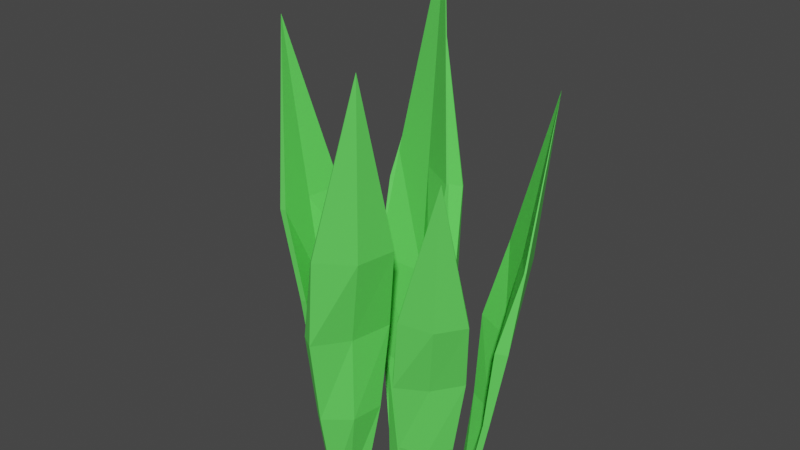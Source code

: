# Source: SmolGrass.blend  (saved by Blender 2.91.10; exported with 4.5.12 LTS)
import bpy
from mathutils import Matrix  # noqa: F401  (used for matrix-valued properties, if any)

bpy.ops.wm.read_factory_settings(use_empty=True)
scene = bpy.context.scene
scene.name = 'Scene'

# ---- collections
col_collection = bpy.data.collections.new('Collection'); scene.collection.children.link(col_collection)

# ---- materials (node trees are filled in below, after node groups)
mat_material_001 = bpy.data.materials.new('Material.001')
mat_material_001.alpha_threshold = 0.0
mat_material_001.use_transparent_shadow = False
mat_material_001.line_color = (0.0, 0.0, 0.0, 1.0)

# ---- material node trees
mat_material_001.use_nodes = True; mat_material_001.node_tree.nodes.clear()
_N = mat_material_001.node_tree.nodes; _L = mat_material_001.node_tree.links
n0 = _N.new('ShaderNodeOutputMaterial'); n0.name = 'Material Output'; n0.location = (300, 300)
n1 = _N.new('ShaderNodeBsdfPrincipled'); n1.name = 'Principled BSDF'; n1.location = (10, 300)
n1.distribution = 'GGX'
n1.subsurface_method = 'BURLEY'
n1.inputs[0].default_value = (0.1254, 0.8, 0.1102, 1.0)
n1.inputs[2].default_value = 0.4
n1.inputs[3].default_value = 1.45
n1.inputs[27].default_value = (0.0, 0.0, 0.0, 1.0)
n1.inputs[28].default_value = 1.0
_L.new(n1.outputs[0], n0.inputs[0])
n0.is_active_output = True

# ---- world
world_world = bpy.data.worlds.new('World'); scene.world = world_world
world_world.use_nodes = True; world_world.node_tree.nodes.clear()
_N = world_world.node_tree.nodes; _L = world_world.node_tree.links
n0 = _N.new('ShaderNodeOutputWorld'); n0.name = 'World Output'; n0.location = (300, 300)
n1 = _N.new('ShaderNodeBackground'); n1.name = 'Background'; n1.location = (10, 300)
n1.inputs[0].default_value = (0.05088, 0.05088, 0.05088, 1.0)
_L.new(n1.outputs[0], n0.inputs[0])
n0.is_active_output = True
world_world.color = (0.05088, 0.05088, 0.05088)
world_world.use_sun_shadow = False
world_world.sun_shadow_jitter_overblur = 0.0

# ---- meshes
me_cube_001 = bpy.data.meshes.new('Cube.001')
me_cube_001.from_pydata([(-0.1034, -0.002239, 0.3462), (-0.07271, -0.00261, 0.1399), (-0.06258, -0.002761, 0.06925), (-0.07249, -0.002496, 0.1393), (-0.04438, -0.002979, -0.0002786), (-0.04427, 0.01043, -0.0002913), (-0.0445, -0.01639, -0.0002659), (-0.08284, -0.002459, 0.2106), (-0.05432, 0.02064, 0.07038), (-0.05887, 0.02813, 0.1426), (-0.07824, 0.0262, 0.2111), (-0.07879, -0.03128, 0.2111), (-0.05975, -0.03351, 0.1425), (-0.05471, -0.0263, 0.07043), (-0.06795, -0.002717, 0.06848), (-0.04975, -0.002935, -0.001047), (-0.04963, 0.01048, -0.00106), (-0.04986, -0.01635, -0.001034), (-0.09191, -0.002414, 0.2089), (-0.05968, 0.02069, 0.06961), (-0.06974, 0.02819, 0.1403), (-0.07989, 0.02626, 0.211), (-0.08414, -0.03123, 0.2103), (-0.06501, -0.03343, 0.1412), (-0.06007, -0.02625, 0.06966)], [], [(23, 24, 14, 3), (12, 1, 2, 13), (11, 7, 1, 12), (0, 7, 11), (1, 9, 8, 2), (7, 10, 9, 1), (0, 10, 7), (13, 2, 4, 6), (2, 8, 5, 4), (22, 23, 3, 18), (0, 22, 18), (3, 14, 19, 20), (18, 3, 20, 21), (0, 18, 21), (24, 17, 15, 14), (14, 15, 16, 19), (13, 6, 17, 24), (8, 9, 20, 19), (6, 4, 15, 17), (11, 12, 23, 22), (5, 8, 19, 16), (0, 11, 22), (12, 13, 24, 23), (4, 5, 16, 15), (9, 10, 21, 20), (10, 0, 21)])
_uv = me_cube_001.uv_layers.new(name='UVMap')
_uv.uv.foreach_set('vector', [0.5, 0.0, 0.75, 0.0, 0.75, 0.5, 0.5, 0.5, 0.5, 0.0, 0.5, 0.5, 0.75, 0.5, 0.75, 0.0, 0.25, 0.0, 0.25, 0.5, 0.5, 0.5, 0.5, 0.0, 0.0, 0.0, 0.25, 0.5, 0.25, 0.0, 0.5, 0.5, 0.5, 1.0, 0.75, 1.0, 0.75, 0.5, 0.25, 0.5, 0.25, 1.0, 0.5, 1.0, 0.5, 0.5, 0.0, 0.5, 0.25, 1.0, 0.25, 0.5, 0.75, 0.0, 0.75, 0.5, 1.0, 0.5, 1.0, 0.0, 0.75, 0.5, 0.75, 1.0, 1.0, 1.0, 1.0, 0.5, 0.25, 0.0, 0.5, 0.0, 0.5, 0.5, 0.25, 0.5, 0.0, 0.0, 0.25, 0.0, 0.25, 0.5, 0.5, 0.5, 0.75, 0.5, 0.75, 1.0, 0.5, 1.0, 0.25, 0.5, 0.5, 0.5, 0.5, 1.0, 0.25, 1.0, 0.0, 0.5, 0.25, 0.5, 0.25, 1.0, 0.75, 0.0, 1.0, 0.0, 1.0, 0.5, 0.75, 0.5, 0.75, 0.5, 1.0, 0.5, 1.0, 1.0, 0.75, 1.0, 0.75, 0.0, 1.0, 0.0, 1.0, 0.0, 0.75, 0.0, 0.75, 1.0, 0.5, 1.0, 0.5, 1.0, 0.75, 1.0, 1.0, 0.0, 1.0, 0.5, 1.0, 0.5, 1.0, 0.0, 0.25, 0.0, 0.5, 0.0, 0.5, 0.0, 0.25, 0.0, 1.0, 1.0, 0.75, 1.0, 0.75, 1.0, 1.0, 1.0, 0.0, 0.0, 0.25, 0.0, 0.25, 0.0, 0.5, 0.0, 0.75, 0.0, 0.75, 0.0, 0.5, 0.0, 1.0, 0.5, 1.0, 1.0, 1.0, 1.0, 1.0, 0.5, 0.5, 1.0, 0.25, 1.0, 0.25, 1.0, 0.5, 1.0, 0.25, 1.0, 0.0, 0.5, 0.25, 1.0])
me_cube_001.materials.append(mat_material_001)
me_cube_001.use_remesh_fix_poles = True
me_cube_001.use_remesh_preserve_attributes = False
me_cube_001.use_mirror_vertex_groups = False
me_cube_001.update()
me_cube_002 = bpy.data.meshes.new('Cube.002')
me_cube_002.from_pydata([(0.01091, 0.03577, 0.4129), (0.005857, 0.02143, 0.1674), (0.004273, 0.01696, 0.08325), (0.00591, 0.02119, 0.1667), (-0.0009494, 0.003592, -0.0003316), (0.0137, -0.0024, -0.0002891), (-0.0156, 0.009583, -0.0003741), (0.007441, 0.0259, 0.2515), (0.02627, -0.002421, 0.08387), (0.0334, -0.007388, 0.1693), (0.03682, 0.008288, 0.2518), (-0.02593, 0.03404, 0.2516), (-0.03376, 0.02056, 0.169), (-0.025, 0.01855, 0.08372), (0.00669, 0.02286, 0.08289), (0.001467, 0.009499, -0.000691), (0.01612, 0.003507, -0.0006485), (-0.01318, 0.01549, -0.0007335), (0.01151, 0.03594, 0.2504), (0.02869, 0.003486, 0.08351), (0.0383, 0.004672, 0.1677), (0.03761, 0.01007, 0.2518), (-0.0235, 0.03993, 0.2511), (-0.03133, 0.02638, 0.168), (-0.02258, 0.02445, 0.08336)], [], [(23, 24, 14, 3), (12, 1, 2, 13), (11, 7, 1, 12), (0, 7, 11), (1, 9, 8, 2), (7, 10, 9, 1), (0, 10, 7), (13, 2, 4, 6), (2, 8, 5, 4), (22, 23, 3, 18), (0, 22, 18), (3, 14, 19, 20), (18, 3, 20, 21), (0, 18, 21), (24, 17, 15, 14), (14, 15, 16, 19), (13, 6, 17, 24), (8, 9, 20, 19), (6, 4, 15, 17), (11, 12, 23, 22), (5, 8, 19, 16), (0, 11, 22), (12, 13, 24, 23), (4, 5, 16, 15), (9, 10, 21, 20), (10, 0, 21)])
_uv = me_cube_002.uv_layers.new(name='UVMap')
_uv.uv.foreach_set('vector', [0.5, 0.0, 0.75, 0.0, 0.75, 0.5, 0.5, 0.5, 0.5, 0.0, 0.5, 0.5, 0.75, 0.5, 0.75, 0.0, 0.25, 0.0, 0.25, 0.5, 0.5, 0.5, 0.5, 0.0, 0.0, 0.0, 0.25, 0.5, 0.25, 0.0, 0.5, 0.5, 0.5, 1.0, 0.75, 1.0, 0.75, 0.5, 0.25, 0.5, 0.25, 1.0, 0.5, 1.0, 0.5, 0.5, 0.0, 0.5, 0.25, 1.0, 0.25, 0.5, 0.75, 0.0, 0.75, 0.5, 1.0, 0.5, 1.0, 0.0, 0.75, 0.5, 0.75, 1.0, 1.0, 1.0, 1.0, 0.5, 0.25, 0.0, 0.5, 0.0, 0.5, 0.5, 0.25, 0.5, 0.0, 0.0, 0.25, 0.0, 0.25, 0.5, 0.5, 0.5, 0.75, 0.5, 0.75, 1.0, 0.5, 1.0, 0.25, 0.5, 0.5, 0.5, 0.5, 1.0, 0.25, 1.0, 0.0, 0.5, 0.25, 0.5, 0.25, 1.0, 0.75, 0.0, 1.0, 0.0, 1.0, 0.5, 0.75, 0.5, 0.75, 0.5, 1.0, 0.5, 1.0, 1.0, 0.75, 1.0, 0.75, 0.0, 1.0, 0.0, 1.0, 0.0, 0.75, 0.0, 0.75, 1.0, 0.5, 1.0, 0.5, 1.0, 0.75, 1.0, 1.0, 0.0, 1.0, 0.5, 1.0, 0.5, 1.0, 0.0, 0.25, 0.0, 0.5, 0.0, 0.5, 0.0, 0.25, 0.0, 1.0, 1.0, 0.75, 1.0, 0.75, 1.0, 1.0, 1.0, 0.0, 0.0, 0.25, 0.0, 0.25, 0.0, 0.5, 0.0, 0.75, 0.0, 0.75, 0.0, 0.5, 0.0, 1.0, 0.5, 1.0, 1.0, 1.0, 1.0, 1.0, 0.5, 0.5, 1.0, 0.25, 1.0, 0.25, 1.0, 0.5, 1.0, 0.25, 1.0, 0.0, 0.5, 0.25, 1.0])
me_cube_002.materials.append(mat_material_001)
me_cube_002.use_remesh_fix_poles = True
me_cube_002.use_remesh_preserve_attributes = False
me_cube_002.use_mirror_vertex_groups = False
me_cube_002.update()
me_cube_003 = bpy.data.meshes.new('Cube.003')
me_cube_003.from_pydata([(0.02159, -0.06333, 0.3473), (-0.0001599, -0.04808, 0.1405), (-0.007252, -0.04302, 0.0696), (-0.0003955, -0.04807, 0.1399), (-0.02139, -0.03399, -0.0002793), (-0.02801, -0.04566, -0.0004496), (-0.01478, -0.02232, -0.0001091), (0.006932, -0.05313, 0.2113), (-0.02587, -0.05946, 0.07029), (-0.02725, -0.06822, 0.1425), (-0.01102, -0.07594, 0.2114), (0.01738, -0.02598, 0.2121), (0.003465, -0.01477, 0.1432), (-0.002729, -0.01862, 0.07089), (-0.00257, -0.04567, 0.06895), (-0.01671, -0.03663, -0.0009364), (-0.02333, -0.0483, -0.001107), (-0.0101, -0.02496, -0.0007662), (0.01488, -0.05758, 0.2099), (-0.02119, -0.0621, 0.06964), (-0.01772, -0.07355, 0.1404), (-0.009603, -0.07679, 0.2113), (0.02205, -0.02862, 0.2114), (0.008053, -0.0174, 0.142), (0.001953, -0.02127, 0.07023)], [], [(23, 24, 14, 3), (12, 1, 2, 13), (11, 7, 1, 12), (0, 7, 11), (1, 9, 8, 2), (7, 10, 9, 1), (0, 10, 7), (13, 2, 4, 6), (2, 8, 5, 4), (22, 23, 3, 18), (0, 22, 18), (3, 14, 19, 20), (18, 3, 20, 21), (0, 18, 21), (24, 17, 15, 14), (14, 15, 16, 19), (13, 6, 17, 24), (8, 9, 20, 19), (6, 4, 15, 17), (11, 12, 23, 22), (5, 8, 19, 16), (0, 11, 22), (12, 13, 24, 23), (4, 5, 16, 15), (9, 10, 21, 20), (10, 0, 21)])
_uv = me_cube_003.uv_layers.new(name='UVMap')
_uv.uv.foreach_set('vector', [0.5, 0.0, 0.75, 0.0, 0.75, 0.5, 0.5, 0.5, 0.5, 0.0, 0.5, 0.5, 0.75, 0.5, 0.75, 0.0, 0.25, 0.0, 0.25, 0.5, 0.5, 0.5, 0.5, 0.0, 0.0, 0.0, 0.25, 0.5, 0.25, 0.0, 0.5, 0.5, 0.5, 1.0, 0.75, 1.0, 0.75, 0.5, 0.25, 0.5, 0.25, 1.0, 0.5, 1.0, 0.5, 0.5, 0.0, 0.5, 0.25, 1.0, 0.25, 0.5, 0.75, 0.0, 0.75, 0.5, 1.0, 0.5, 1.0, 0.0, 0.75, 0.5, 0.75, 1.0, 1.0, 1.0, 1.0, 0.5, 0.25, 0.0, 0.5, 0.0, 0.5, 0.5, 0.25, 0.5, 0.0, 0.0, 0.25, 0.0, 0.25, 0.5, 0.5, 0.5, 0.75, 0.5, 0.75, 1.0, 0.5, 1.0, 0.25, 0.5, 0.5, 0.5, 0.5, 1.0, 0.25, 1.0, 0.0, 0.5, 0.25, 0.5, 0.25, 1.0, 0.75, 0.0, 1.0, 0.0, 1.0, 0.5, 0.75, 0.5, 0.75, 0.5, 1.0, 0.5, 1.0, 1.0, 0.75, 1.0, 0.75, 0.0, 1.0, 0.0, 1.0, 0.0, 0.75, 0.0, 0.75, 1.0, 0.5, 1.0, 0.5, 1.0, 0.75, 1.0, 1.0, 0.0, 1.0, 0.5, 1.0, 0.5, 1.0, 0.0, 0.25, 0.0, 0.5, 0.0, 0.5, 0.0, 0.25, 0.0, 1.0, 1.0, 0.75, 1.0, 0.75, 1.0, 1.0, 1.0, 0.0, 0.0, 0.25, 0.0, 0.25, 0.0, 0.5, 0.0, 0.75, 0.0, 0.75, 0.0, 0.5, 0.0, 1.0, 0.5, 1.0, 1.0, 1.0, 1.0, 1.0, 0.5, 0.5, 1.0, 0.25, 1.0, 0.25, 1.0, 0.5, 1.0, 0.25, 1.0, 0.0, 0.5, 0.25, 1.0])
me_cube_003.materials.append(mat_material_001)
me_cube_003.use_remesh_fix_poles = True
me_cube_003.use_remesh_preserve_attributes = False
me_cube_003.use_mirror_vertex_groups = False
me_cube_003.update()
me_cube_006 = bpy.data.meshes.new('Cube.006')
me_cube_006.from_pydata([(-0.04027, 0.1011, 0.3449), (-0.03182, 0.06734, 0.1394), (-0.02911, 0.05612, 0.06889), (-0.03164, 0.06717, 0.1388), (-0.02309, 0.03756, -0.0002777), (-0.01085, 0.04301, -0.0006756), (-0.03534, 0.0321, 0.0001201), (-0.03453, 0.07856, 0.2098), (-0.004371, 0.05832, 0.06949), (0.001936, 0.06756, 0.1414), (-0.006546, 0.08626, 0.2096), (-0.05906, 0.06295, 0.2113), (-0.0545, 0.04282, 0.1431), (-0.04723, 0.03923, 0.07088), (-0.03131, 0.06099, 0.06803), (-0.02529, 0.04243, -0.001139), (-0.01304, 0.04789, -0.001536), (-0.03754, 0.03698, -0.0007406), (-0.03828, 0.08678, 0.208), (-0.00657, 0.0632, 0.06863), (-0.002565, 0.07741, 0.1389), (-0.007177, 0.08778, 0.2094), (-0.06124, 0.06781, 0.2103), (-0.05664, 0.0476, 0.1417), (-0.04943, 0.04411, 0.07002)], [], [(23, 24, 14, 3), (12, 1, 2, 13), (11, 7, 1, 12), (0, 7, 11), (1, 9, 8, 2), (7, 10, 9, 1), (0, 10, 7), (13, 2, 4, 6), (2, 8, 5, 4), (22, 23, 3, 18), (0, 22, 18), (3, 14, 19, 20), (18, 3, 20, 21), (0, 18, 21), (24, 17, 15, 14), (14, 15, 16, 19), (13, 6, 17, 24), (8, 9, 20, 19), (6, 4, 15, 17), (11, 12, 23, 22), (5, 8, 19, 16), (0, 11, 22), (12, 13, 24, 23), (4, 5, 16, 15), (9, 10, 21, 20), (10, 0, 21)])
_uv = me_cube_006.uv_layers.new(name='UVMap')
_uv.uv.foreach_set('vector', [0.5, 0.0, 0.75, 0.0, 0.75, 0.5, 0.5, 0.5, 0.5, 0.0, 0.5, 0.5, 0.75, 0.5, 0.75, 0.0, 0.25, 0.0, 0.25, 0.5, 0.5, 0.5, 0.5, 0.0, 0.0, 0.0, 0.25, 0.5, 0.25, 0.0, 0.5, 0.5, 0.5, 1.0, 0.75, 1.0, 0.75, 0.5, 0.25, 0.5, 0.25, 1.0, 0.5, 1.0, 0.5, 0.5, 0.0, 0.5, 0.25, 1.0, 0.25, 0.5, 0.75, 0.0, 0.75, 0.5, 1.0, 0.5, 1.0, 0.0, 0.75, 0.5, 0.75, 1.0, 1.0, 1.0, 1.0, 0.5, 0.25, 0.0, 0.5, 0.0, 0.5, 0.5, 0.25, 0.5, 0.0, 0.0, 0.25, 0.0, 0.25, 0.5, 0.5, 0.5, 0.75, 0.5, 0.75, 1.0, 0.5, 1.0, 0.25, 0.5, 0.5, 0.5, 0.5, 1.0, 0.25, 1.0, 0.0, 0.5, 0.25, 0.5, 0.25, 1.0, 0.75, 0.0, 1.0, 0.0, 1.0, 0.5, 0.75, 0.5, 0.75, 0.5, 1.0, 0.5, 1.0, 1.0, 0.75, 1.0, 0.75, 0.0, 1.0, 0.0, 1.0, 0.0, 0.75, 0.0, 0.75, 1.0, 0.5, 1.0, 0.5, 1.0, 0.75, 1.0, 1.0, 0.0, 1.0, 0.5, 1.0, 0.5, 1.0, 0.0, 0.25, 0.0, 0.5, 0.0, 0.5, 0.0, 0.25, 0.0, 1.0, 1.0, 0.75, 1.0, 0.75, 1.0, 1.0, 1.0, 0.0, 0.0, 0.25, 0.0, 0.25, 0.0, 0.5, 0.0, 0.75, 0.0, 0.75, 0.0, 0.5, 0.0, 1.0, 0.5, 1.0, 1.0, 1.0, 1.0, 1.0, 0.5, 0.5, 1.0, 0.25, 1.0, 0.25, 1.0, 0.5, 1.0, 0.25, 1.0, 0.0, 0.5, 0.25, 1.0])
me_cube_006.materials.append(mat_material_001)
me_cube_006.use_remesh_fix_poles = True
me_cube_006.use_remesh_preserve_attributes = False
me_cube_006.use_mirror_vertex_groups = False
me_cube_006.update()
me_cube_007 = bpy.data.meshes.new('Cube.007')
me_cube_007.from_pydata([(0.07849, -0.05168, 0.2862), (0.05779, -0.03373, 0.1157), (0.05092, -0.02782, 0.05721), (0.05758, -0.03366, 0.1152), (0.03985, -0.01672, -0.0002304), (0.03125, -0.02375, 6.979e-05), (0.04845, -0.009695, -0.0005306), (0.06466, -0.03964, 0.1741), (0.03166, -0.03493, 0.05875), (0.03095, -0.04116, 0.1187), (0.04398, -0.05187, 0.1752), (0.08088, -0.0218, 0.1739), (0.07067, -0.009096, 0.1172), (0.06177, -0.01033, 0.0577), (0.05371, -0.03127, 0.05653), (0.04264, -0.02017, -0.0009069), (0.03404, -0.0272, -0.0006068), (0.05124, -0.01314, -0.001207), (0.06939, -0.04546, 0.1727), (0.03446, -0.03838, 0.05807), (0.03661, -0.04814, 0.1167), (0.04481, -0.05296, 0.1751), (0.08366, -0.02524, 0.1732), (0.07337, -0.0125, 0.1161), (0.06456, -0.01378, 0.05702)], [], [(23, 24, 14, 3), (12, 1, 2, 13), (11, 7, 1, 12), (0, 7, 11), (1, 9, 8, 2), (7, 10, 9, 1), (0, 10, 7), (13, 2, 4, 6), (2, 8, 5, 4), (22, 23, 3, 18), (0, 22, 18), (3, 14, 19, 20), (18, 3, 20, 21), (0, 18, 21), (24, 17, 15, 14), (14, 15, 16, 19), (13, 6, 17, 24), (8, 9, 20, 19), (6, 4, 15, 17), (11, 12, 23, 22), (5, 8, 19, 16), (0, 11, 22), (12, 13, 24, 23), (4, 5, 16, 15), (9, 10, 21, 20), (10, 0, 21)])
_uv = me_cube_007.uv_layers.new(name='UVMap')
_uv.uv.foreach_set('vector', [0.5, 0.0, 0.75, 0.0, 0.75, 0.5, 0.5, 0.5, 0.5, 0.0, 0.5, 0.5, 0.75, 0.5, 0.75, 0.0, 0.25, 0.0, 0.25, 0.5, 0.5, 0.5, 0.5, 0.0, 0.0, 0.0, 0.25, 0.5, 0.25, 0.0, 0.5, 0.5, 0.5, 1.0, 0.75, 1.0, 0.75, 0.5, 0.25, 0.5, 0.25, 1.0, 0.5, 1.0, 0.5, 0.5, 0.0, 0.5, 0.25, 1.0, 0.25, 0.5, 0.75, 0.0, 0.75, 0.5, 1.0, 0.5, 1.0, 0.0, 0.75, 0.5, 0.75, 1.0, 1.0, 1.0, 1.0, 0.5, 0.25, 0.0, 0.5, 0.0, 0.5, 0.5, 0.25, 0.5, 0.0, 0.0, 0.25, 0.0, 0.25, 0.5, 0.5, 0.5, 0.75, 0.5, 0.75, 1.0, 0.5, 1.0, 0.25, 0.5, 0.5, 0.5, 0.5, 1.0, 0.25, 1.0, 0.0, 0.5, 0.25, 0.5, 0.25, 1.0, 0.75, 0.0, 1.0, 0.0, 1.0, 0.5, 0.75, 0.5, 0.75, 0.5, 1.0, 0.5, 1.0, 1.0, 0.75, 1.0, 0.75, 0.0, 1.0, 0.0, 1.0, 0.0, 0.75, 0.0, 0.75, 1.0, 0.5, 1.0, 0.5, 1.0, 0.75, 1.0, 1.0, 0.0, 1.0, 0.5, 1.0, 0.5, 1.0, 0.0, 0.25, 0.0, 0.5, 0.0, 0.5, 0.0, 0.25, 0.0, 1.0, 1.0, 0.75, 1.0, 0.75, 1.0, 1.0, 1.0, 0.0, 0.0, 0.25, 0.0, 0.25, 0.0, 0.5, 0.0, 0.75, 0.0, 0.75, 0.0, 0.5, 0.0, 1.0, 0.5, 1.0, 1.0, 1.0, 1.0, 1.0, 0.5, 0.5, 1.0, 0.25, 1.0, 0.25, 1.0, 0.5, 1.0, 0.25, 1.0, 0.0, 0.5, 0.25, 1.0])
me_cube_007.materials.append(mat_material_001)
me_cube_007.use_remesh_fix_poles = True
me_cube_007.use_remesh_preserve_attributes = False
me_cube_007.use_mirror_vertex_groups = False
me_cube_007.update()
me_cube_008 = bpy.data.meshes.new('Cube.008')
me_cube_008.from_pydata([(0.08487, 0.0687, 0.3138), (0.06663, 0.04313, 0.1268), (0.06062, 0.03464, 0.06267), (0.06657, 0.0429, 0.1262), (0.04943, 0.02097, -0.0002526), (0.0581, 0.01239, 7.032e-05), (0.04076, 0.02955, -0.0005756), (0.07264, 0.05162, 0.1909), (0.07061, 0.01445, 0.06441), (0.07786, 0.0147, 0.1302), (0.08839, 0.03047, 0.1921), (0.0513, 0.06727, 0.1907), (0.03826, 0.05435, 0.1286), (0.04028, 0.04447, 0.06328), (0.06405, 0.03808, 0.06189), (0.05287, 0.02441, -0.001031), (0.06153, 0.01583, -0.000708), (0.0442, 0.03299, -0.001354), (0.07844, 0.05745, 0.1892), (0.07405, 0.01789, 0.06363), (0.08481, 0.02168, 0.1279), (0.08948, 0.0315, 0.192), (0.05473, 0.07069, 0.1898), (0.04166, 0.05769, 0.1273), (0.04371, 0.04791, 0.0625)], [], [(23, 24, 14, 3), (12, 1, 2, 13), (11, 7, 1, 12), (0, 7, 11), (1, 9, 8, 2), (7, 10, 9, 1), (0, 10, 7), (13, 2, 4, 6), (2, 8, 5, 4), (22, 23, 3, 18), (0, 22, 18), (3, 14, 19, 20), (18, 3, 20, 21), (0, 18, 21), (24, 17, 15, 14), (14, 15, 16, 19), (13, 6, 17, 24), (8, 9, 20, 19), (6, 4, 15, 17), (11, 12, 23, 22), (5, 8, 19, 16), (0, 11, 22), (12, 13, 24, 23), (4, 5, 16, 15), (9, 10, 21, 20), (10, 0, 21)])
_uv = me_cube_008.uv_layers.new(name='UVMap')
_uv.uv.foreach_set('vector', [0.5, 0.0, 0.75, 0.0, 0.75, 0.5, 0.5, 0.5, 0.5, 0.0, 0.5, 0.5, 0.75, 0.5, 0.75, 0.0, 0.25, 0.0, 0.25, 0.5, 0.5, 0.5, 0.5, 0.0, 0.0, 0.0, 0.25, 0.5, 0.25, 0.0, 0.5, 0.5, 0.5, 1.0, 0.75, 1.0, 0.75, 0.5, 0.25, 0.5, 0.25, 1.0, 0.5, 1.0, 0.5, 0.5, 0.0, 0.5, 0.25, 1.0, 0.25, 0.5, 0.75, 0.0, 0.75, 0.5, 1.0, 0.5, 1.0, 0.0, 0.75, 0.5, 0.75, 1.0, 1.0, 1.0, 1.0, 0.5, 0.25, 0.0, 0.5, 0.0, 0.5, 0.5, 0.25, 0.5, 0.0, 0.0, 0.25, 0.0, 0.25, 0.5, 0.5, 0.5, 0.75, 0.5, 0.75, 1.0, 0.5, 1.0, 0.25, 0.5, 0.5, 0.5, 0.5, 1.0, 0.25, 1.0, 0.0, 0.5, 0.25, 0.5, 0.25, 1.0, 0.75, 0.0, 1.0, 0.0, 1.0, 0.5, 0.75, 0.5, 0.75, 0.5, 1.0, 0.5, 1.0, 1.0, 0.75, 1.0, 0.75, 0.0, 1.0, 0.0, 1.0, 0.0, 0.75, 0.0, 0.75, 1.0, 0.5, 1.0, 0.5, 1.0, 0.75, 1.0, 1.0, 0.0, 1.0, 0.5, 1.0, 0.5, 1.0, 0.0, 0.25, 0.0, 0.5, 0.0, 0.5, 0.0, 0.25, 0.0, 1.0, 1.0, 0.75, 1.0, 0.75, 1.0, 1.0, 1.0, 0.0, 0.0, 0.25, 0.0, 0.25, 0.0, 0.5, 0.0, 0.75, 0.0, 0.75, 0.0, 0.5, 0.0, 1.0, 0.5, 1.0, 1.0, 1.0, 1.0, 1.0, 0.5, 0.5, 1.0, 0.25, 1.0, 0.25, 1.0, 0.5, 1.0, 0.25, 1.0, 0.0, 0.5, 0.25, 1.0])
me_cube_008.materials.append(mat_material_001)
me_cube_008.use_remesh_fix_poles = True
me_cube_008.use_remesh_preserve_attributes = False
me_cube_008.use_mirror_vertex_groups = False
me_cube_008.update()

# ---- objects
ob_cube = bpy.data.objects.new('Cube', me_cube_001)
ob_cube_001 = bpy.data.objects.new('Cube.001', me_cube_002)
ob_cube_002 = bpy.data.objects.new('Cube.002', me_cube_003)
ob_cube_005 = bpy.data.objects.new('Cube.005', me_cube_006)
ob_cube_006 = bpy.data.objects.new('Cube.006', me_cube_007)
ob_cube_007 = bpy.data.objects.new('Cube.007', me_cube_008)

# ---- transforms, parenting, visibility, modifiers, constraints
ob_cube.location = (0.0, 0.0, 0.0)
ob_cube.scale = (2.572, 2.572, 2.572)
ob_cube.lineart.crease_threshold = 0.0
ob_cube_001.location = (0.0, 0.0, 0.0)
ob_cube_001.scale = (2.572, 2.572, 2.572)
ob_cube_001.lineart.crease_threshold = 0.0
ob_cube_002.location = (0.0, 0.0, 0.0)
ob_cube_002.scale = (2.572, 2.572, 2.572)
ob_cube_002.lineart.crease_threshold = 0.0
ob_cube_005.location = (0.0, 0.0, 0.0)
ob_cube_005.scale = (2.572, 2.572, 2.572)
ob_cube_005.lineart.crease_threshold = 0.0
ob_cube_006.location = (0.0, 0.0, 0.0)
ob_cube_006.scale = (2.572, 2.572, 2.572)
ob_cube_006.lineart.crease_threshold = 0.0
ob_cube_007.location = (0.0, 0.0, 0.0)
ob_cube_007.scale = (2.572, 2.572, 2.572)
ob_cube_007.lineart.crease_threshold = 0.0

# ---- collection membership
col_collection.objects.link(ob_cube)
col_collection.objects.link(ob_cube_001)
col_collection.objects.link(ob_cube_002)
col_collection.objects.link(ob_cube_005)
col_collection.objects.link(ob_cube_006)
col_collection.objects.link(ob_cube_007)

# ---- scene / render settings (as saved in the file)
scene.frame_start = 1; scene.frame_end = 250; scene.frame_set(1)
scene.render.engine = 'BLENDER_EEVEE_NEXT'
scene.cycles.use_denoising = False
scene.cycles.samples = 128
scene.cycles.sampling_pattern = 'TABULATED_SOBOL'
scene.cycles.use_adaptive_sampling = False
scene.cycles.use_light_tree = False
scene.view_settings.view_transform = 'Filmic'
bpy.context.view_layer.update()

# ---- added for rendering (the .blend has no active camera and no usable light): camera, sun
cam_auto = bpy.data.cameras.new('AutoCamera')
cam_auto.lens = 50.0
cam_auto.sensor_width = 36.0
cam_auto.clip_end = 1000.0
ob_auto_camera = bpy.data.objects.new('AutoCamera', cam_auto)
scene.collection.objects.link(ob_auto_camera)
ob_auto_camera.location = (1.1494, -1.36954, 1.46292)
ob_auto_camera.rotation_euler = (1.09748, -7.21219e-08, 0.694738)
scene.camera = ob_auto_camera
light_auto_sun = bpy.data.lights.new('AutoSun', 'SUN')
light_auto_sun.energy = 3.0
light_auto_sun.angle = 0.0523599
ob_auto_sun = bpy.data.objects.new('AutoSun', light_auto_sun)
scene.collection.objects.link(ob_auto_sun)
ob_auto_sun.rotation_euler = (0.872665, 0.174533, 0.523599)
bpy.context.view_layer.update()
